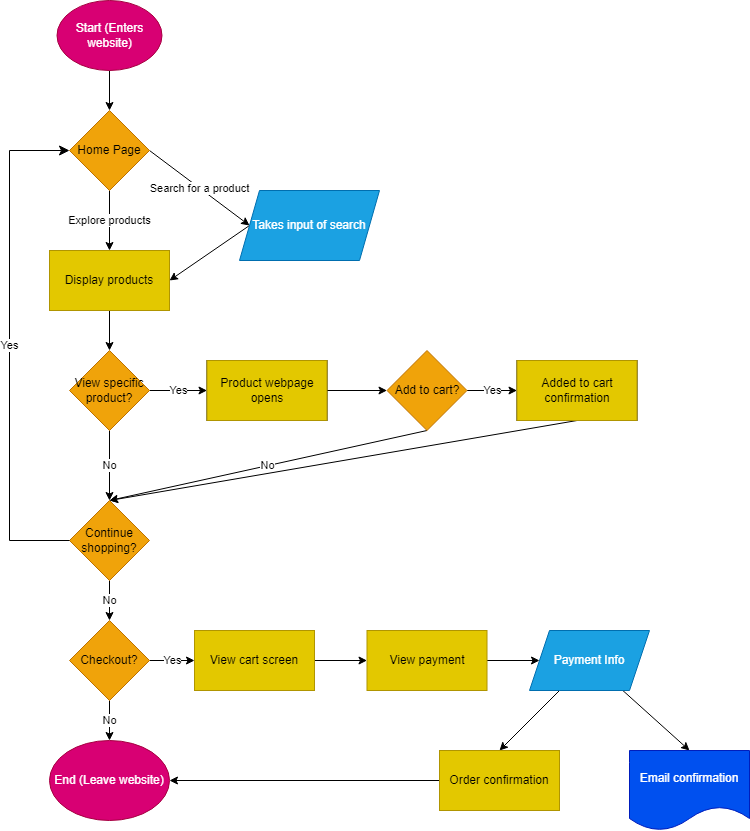

The diagram above was exported from draw.io. Its source (the exported page's mxGraphModel, read from the mxfile embedded in the PNG):
<mxGraphModel dx="1466" dy="837" grid="1" gridSize="10" guides="1" tooltips="1" connect="1" arrows="1" fold="1" page="1" pageScale="1" pageWidth="850" pageHeight="1100" math="0" shadow="0">
  <root>
    <mxCell id="0" />
    <mxCell id="1" parent="0" />
    <mxCell id="48" style="edgeStyle=none;html=1;entryX=0.5;entryY=0;entryDx=0;entryDy=0;" parent="1" source="2" target="6" edge="1">
      <mxGeometry relative="1" as="geometry" />
    </mxCell>
    <mxCell id="2" value="Start (Enters website)" style="ellipse;whiteSpace=wrap;html=1;fillColor=#d80073;fontColor=#ffffff;strokeColor=#A50040;" parent="1" vertex="1">
      <mxGeometry x="102.5" y="60" width="105" height="70" as="geometry" />
    </mxCell>
    <mxCell id="8" value="Search for a product" style="edgeStyle=none;html=1;exitX=1;exitY=0.5;exitDx=0;exitDy=0;entryX=0;entryY=0.5;entryDx=0;entryDy=0;" parent="1" source="6" target="40" edge="1">
      <mxGeometry relative="1" as="geometry">
        <mxPoint x="292.5" y="290" as="targetPoint" />
      </mxGeometry>
    </mxCell>
    <mxCell id="13" value="Explore products" style="edgeStyle=none;html=1;exitX=0.5;exitY=1;exitDx=0;exitDy=0;entryX=0.5;entryY=0;entryDx=0;entryDy=0;" parent="1" source="6" target="9" edge="1">
      <mxGeometry relative="1" as="geometry" />
    </mxCell>
    <mxCell id="6" value="Home Page" style="rhombus;whiteSpace=wrap;html=1;fillColor=#f0a30a;fontColor=#000000;strokeColor=#BD7000;" parent="1" vertex="1">
      <mxGeometry x="115" y="170" width="80" height="80" as="geometry" />
    </mxCell>
    <mxCell id="11" style="edgeStyle=none;html=1;exitX=0;exitY=0.5;exitDx=0;exitDy=0;entryX=1;entryY=0.5;entryDx=0;entryDy=0;" parent="1" source="40" target="9" edge="1">
      <mxGeometry relative="1" as="geometry">
        <mxPoint x="292.5" y="290" as="sourcePoint" />
      </mxGeometry>
    </mxCell>
    <mxCell id="16" style="edgeStyle=none;html=1;exitX=0.5;exitY=1;exitDx=0;exitDy=0;entryX=0.5;entryY=0;entryDx=0;entryDy=0;" parent="1" source="9" target="15" edge="1">
      <mxGeometry relative="1" as="geometry" />
    </mxCell>
    <mxCell id="9" value="Display products" style="rounded=0;whiteSpace=wrap;html=1;" parent="1" vertex="1">
      <mxGeometry x="95" y="310" width="120" height="60" as="geometry" />
    </mxCell>
    <mxCell id="18" value="Yes" style="edgeStyle=none;html=1;exitX=1;exitY=0.5;exitDx=0;exitDy=0;entryX=0;entryY=0.5;entryDx=0;entryDy=0;" parent="1" source="15" target="17" edge="1">
      <mxGeometry relative="1" as="geometry" />
    </mxCell>
    <mxCell id="27" value="No" style="edgeStyle=none;html=1;exitX=0.5;exitY=1;exitDx=0;exitDy=0;entryX=0.5;entryY=0;entryDx=0;entryDy=0;" parent="1" source="15" target="24" edge="1">
      <mxGeometry relative="1" as="geometry" />
    </mxCell>
    <mxCell id="15" value="View specific product?" style="rhombus;whiteSpace=wrap;html=1;fillColor=#f0a30a;fontColor=#000000;strokeColor=#BD7000;" parent="1" vertex="1">
      <mxGeometry x="115" y="410" width="80" height="80" as="geometry" />
    </mxCell>
    <mxCell id="21" style="edgeStyle=none;html=1;entryX=0;entryY=0.5;entryDx=0;entryDy=0;" parent="1" source="17" target="20" edge="1">
      <mxGeometry relative="1" as="geometry" />
    </mxCell>
    <mxCell id="17" value="Product webpage opens" style="rounded=0;whiteSpace=wrap;html=1;" parent="1" vertex="1">
      <mxGeometry x="252.5" y="420" width="120" height="60" as="geometry" />
    </mxCell>
    <mxCell id="23" value="Yes" style="edgeStyle=none;html=1;exitX=1;exitY=0.5;exitDx=0;exitDy=0;entryX=0;entryY=0.5;entryDx=0;entryDy=0;" parent="1" source="20" target="22" edge="1">
      <mxGeometry relative="1" as="geometry" />
    </mxCell>
    <mxCell id="26" value="No" style="edgeStyle=none;html=1;exitX=0.5;exitY=1;exitDx=0;exitDy=0;entryX=0.5;entryY=0;entryDx=0;entryDy=0;" parent="1" source="20" target="24" edge="1">
      <mxGeometry relative="1" as="geometry">
        <mxPoint x="372.5" y="570" as="targetPoint" />
      </mxGeometry>
    </mxCell>
    <mxCell id="20" value="Add to cart?" style="rhombus;whiteSpace=wrap;html=1;fillColor=#f0a30a;fontColor=#000000;strokeColor=#BD7000;" parent="1" vertex="1">
      <mxGeometry x="432.5" y="410" width="80" height="80" as="geometry" />
    </mxCell>
    <mxCell id="25" style="edgeStyle=none;html=1;exitX=0.5;exitY=1;exitDx=0;exitDy=0;entryX=0.5;entryY=0;entryDx=0;entryDy=0;" parent="1" source="22" target="24" edge="1">
      <mxGeometry relative="1" as="geometry" />
    </mxCell>
    <mxCell id="22" value="Added to cart confirmation" style="rounded=0;whiteSpace=wrap;html=1;" parent="1" vertex="1">
      <mxGeometry x="562.5" y="420" width="120" height="60" as="geometry" />
    </mxCell>
    <mxCell id="33" value="No" style="edgeStyle=none;html=1;exitX=0.5;exitY=1;exitDx=0;exitDy=0;entryX=0.5;entryY=0;entryDx=0;entryDy=0;" parent="1" source="24" target="32" edge="1">
      <mxGeometry relative="1" as="geometry" />
    </mxCell>
    <mxCell id="24" value="Continue shopping?" style="rhombus;whiteSpace=wrap;html=1;fillColor=#f0a30a;fontColor=#000000;strokeColor=#BD7000;" parent="1" vertex="1">
      <mxGeometry x="115" y="560" width="80" height="80" as="geometry" />
    </mxCell>
    <mxCell id="30" value="Yes" style="edgeStyle=elbowEdgeStyle;elbow=horizontal;endArrow=classic;html=1;curved=0;rounded=0;endSize=8;startSize=8;exitX=0;exitY=0.5;exitDx=0;exitDy=0;" parent="1" source="24" target="6" edge="1">
      <mxGeometry width="50" height="50" relative="1" as="geometry">
        <mxPoint x="345" y="470" as="sourcePoint" />
        <mxPoint x="395" y="420" as="targetPoint" />
        <Array as="points">
          <mxPoint x="55" y="490" />
        </Array>
      </mxGeometry>
    </mxCell>
    <mxCell id="35" value="Yes" style="edgeStyle=none;html=1;exitX=1;exitY=0.5;exitDx=0;exitDy=0;entryX=0;entryY=0.5;entryDx=0;entryDy=0;" parent="1" source="32" target="34" edge="1">
      <mxGeometry relative="1" as="geometry" />
    </mxCell>
    <mxCell id="37" value="No" style="edgeStyle=none;html=1;exitX=0.5;exitY=1;exitDx=0;exitDy=0;entryX=0.5;entryY=0;entryDx=0;entryDy=0;" parent="1" source="32" target="36" edge="1">
      <mxGeometry relative="1" as="geometry" />
    </mxCell>
    <mxCell id="32" value="Checkout?" style="rhombus;whiteSpace=wrap;html=1;fillColor=#f0a30a;fontColor=#000000;strokeColor=#BD7000;" parent="1" vertex="1">
      <mxGeometry x="115" y="680" width="80" height="80" as="geometry" />
    </mxCell>
    <mxCell id="39" style="edgeStyle=none;html=1;exitX=1;exitY=0.5;exitDx=0;exitDy=0;entryX=0;entryY=0.5;entryDx=0;entryDy=0;" parent="1" source="34" target="38" edge="1">
      <mxGeometry relative="1" as="geometry" />
    </mxCell>
    <mxCell id="34" value="View cart screen" style="rounded=0;whiteSpace=wrap;html=1;" parent="1" vertex="1">
      <mxGeometry x="240" y="690" width="120" height="60" as="geometry" />
    </mxCell>
    <mxCell id="36" value="End (Leave website)" style="ellipse;whiteSpace=wrap;html=1;fillColor=#d80073;fontColor=#ffffff;strokeColor=#A50040;" parent="1" vertex="1">
      <mxGeometry x="95" y="800" width="120" height="80" as="geometry" />
    </mxCell>
    <mxCell id="42" style="edgeStyle=none;html=1;entryX=0;entryY=0.5;entryDx=0;entryDy=0;" parent="1" source="38" target="41" edge="1">
      <mxGeometry relative="1" as="geometry" />
    </mxCell>
    <mxCell id="38" value="View payment" style="rounded=0;whiteSpace=wrap;html=1;fillColor=#e3c800;fontColor=#000000;strokeColor=#B09500;" parent="1" vertex="1">
      <mxGeometry x="412.5" y="690" width="120" height="60" as="geometry" />
    </mxCell>
    <mxCell id="40" value="Takes input of search" style="shape=parallelogram;perimeter=parallelogramPerimeter;whiteSpace=wrap;html=1;fixedSize=1;fillColor=#1ba1e2;strokeColor=#006EAF;fontColor=#ffffff;" parent="1" vertex="1">
      <mxGeometry x="285" y="250" width="140" height="70" as="geometry" />
    </mxCell>
    <mxCell id="44" style="edgeStyle=none;html=1;entryX=0.5;entryY=0;entryDx=0;entryDy=0;" parent="1" source="41" target="43" edge="1">
      <mxGeometry relative="1" as="geometry" />
    </mxCell>
    <mxCell id="46" style="edgeStyle=none;html=1;entryX=0.5;entryY=0;entryDx=0;entryDy=0;" parent="1" source="41" target="45" edge="1">
      <mxGeometry relative="1" as="geometry" />
    </mxCell>
    <mxCell id="41" value="Payment Info" style="shape=parallelogram;perimeter=parallelogramPerimeter;whiteSpace=wrap;html=1;fixedSize=1;fillColor=#1ba1e2;strokeColor=#006EAF;fontColor=#ffffff;" parent="1" vertex="1">
      <mxGeometry x="575" y="690" width="120" height="60" as="geometry" />
    </mxCell>
    <mxCell id="47" style="edgeStyle=none;html=1;entryX=1;entryY=0.5;entryDx=0;entryDy=0;" parent="1" source="43" target="36" edge="1">
      <mxGeometry relative="1" as="geometry" />
    </mxCell>
    <mxCell id="43" value="Order confirmation" style="rounded=0;whiteSpace=wrap;html=1;fillColor=#e3c800;fontColor=#000000;strokeColor=#B09500;" parent="1" vertex="1">
      <mxGeometry x="485" y="810" width="120" height="60" as="geometry" />
    </mxCell>
    <mxCell id="45" value="Email confirmation" style="shape=document;whiteSpace=wrap;html=1;boundedLbl=1;fillColor=#0050ef;fontColor=#ffffff;strokeColor=#001DBC;" parent="1" vertex="1">
      <mxGeometry x="675" y="810" width="120" height="80" as="geometry" />
    </mxCell>
    <mxCell id="49" value="Display products" style="rounded=0;whiteSpace=wrap;html=1;fillColor=#e3c800;fontColor=#000000;strokeColor=#B09500;" parent="1" vertex="1">
      <mxGeometry x="95" y="310" width="120" height="60" as="geometry" />
    </mxCell>
    <mxCell id="50" value="Product webpage opens" style="rounded=0;whiteSpace=wrap;html=1;fillColor=#e3c800;fontColor=#000000;strokeColor=#B09500;" parent="1" vertex="1">
      <mxGeometry x="252.5" y="420" width="120" height="60" as="geometry" />
    </mxCell>
    <mxCell id="51" value="Added to cart confirmation" style="rounded=0;whiteSpace=wrap;html=1;fillColor=#e3c800;fontColor=#000000;strokeColor=#B09500;" parent="1" vertex="1">
      <mxGeometry x="562.5" y="420" width="120" height="60" as="geometry" />
    </mxCell>
    <mxCell id="52" value="View cart screen" style="rounded=0;whiteSpace=wrap;html=1;fillColor=#e3c800;fontColor=#000000;strokeColor=#B09500;" parent="1" vertex="1">
      <mxGeometry x="240" y="690" width="120" height="60" as="geometry" />
    </mxCell>
  </root>
</mxGraphModel>